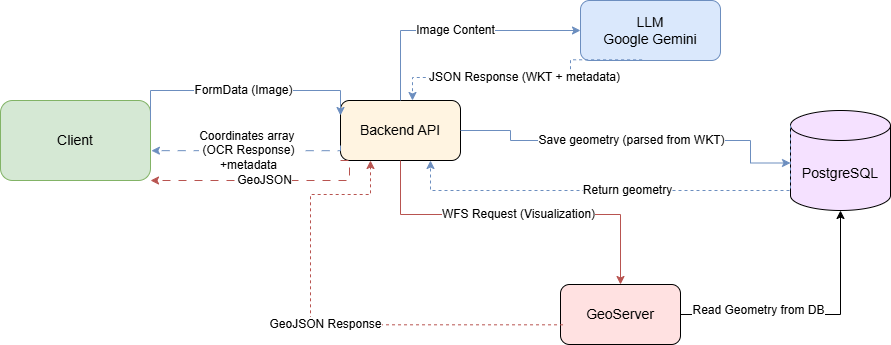

The diagram above was exported from draw.io. Its source (the exported page's mxGraphModel, read from the mxfile embedded in the PNG):
<mxGraphModel dx="2946" dy="1235" grid="1" gridSize="10" guides="1" tooltips="1" connect="1" arrows="1" fold="1" page="1" pageScale="1" pageWidth="1200" pageHeight="600" math="0" shadow="0">
  <root>
    <mxCell id="0" />
    <mxCell id="1" parent="0" />
    <mxCell id="client" parent="1" style="rounded=1;whiteSpace=wrap;html=1;fillColor=#d5e8d4;strokeColor=#82b366;fontSize=14;" value="Client" vertex="1">
      <mxGeometry height="80" width="150" x="40" y="260" as="geometry" />
    </mxCell>
    <mxCell id="backend" parent="1" style="rounded=1;whiteSpace=wrap;html=1;fillColor=#fff4e1;strokeColor=#000000;fontSize=14;" value="Backend API" vertex="1">
      <mxGeometry height="60" width="120" x="380" y="260" as="geometry" />
    </mxCell>
    <mxCell id="gemini" parent="1" style="rounded=1;whiteSpace=wrap;html=1;fillColor=#dae8fc;strokeColor=#6c8ebf;fontSize=14;" value="&lt;div&gt;LLM&lt;/div&gt;Google Gemini" vertex="1">
      <mxGeometry height="60" width="140" x="620" y="160" as="geometry" />
    </mxCell>
    <mxCell id="database" parent="1" style="shape=cylinder3;whiteSpace=wrap;html=1;boundedLbl=1;backgroundOutline=1;size=15;fillColor=#f5e1ff;strokeColor=#000000;fontSize=14;" value="PostgreSQL" vertex="1">
      <mxGeometry height="100" width="100" x="830" y="270" as="geometry" />
    </mxCell>
    <mxCell id="geoserver" parent="1" style="rounded=1;whiteSpace=wrap;html=1;fillColor=#ffe1e1;strokeColor=#000000;fontSize=14;" value="GeoServer" vertex="1">
      <mxGeometry height="60" width="120" x="600" y="444" as="geometry" />
    </mxCell>
    <mxCell id="edge1" edge="1" parent="1" source="client" style="edgeStyle=orthogonalEdgeStyle;rounded=0;orthogonalLoop=1;jettySize=auto;html=1;exitX=1;exitY=0.25;exitDx=0;exitDy=0;entryX=0;entryY=0.25;entryDx=0;entryDy=0;fontSize=12;fillColor=#dae8fc;strokeColor=#6c8ebf;" target="backend" value="FormData (Image)">
      <mxGeometry relative="1" as="geometry">
        <Array as="points">
          <mxPoint x="190" y="250" />
          <mxPoint x="380" y="250" />
        </Array>
      </mxGeometry>
    </mxCell>
    <mxCell id="edge2" edge="1" parent="1" style="edgeStyle=orthogonalEdgeStyle;rounded=0;orthogonalLoop=1;jettySize=auto;html=1;entryX=0;entryY=0.5;entryDx=0;entryDy=0;fontSize=12;fillColor=#dae8fc;strokeColor=#6c8ebf;" target="gemini" value="Image Content">
      <mxGeometry relative="1" as="geometry">
        <Array as="points">
          <mxPoint x="440" y="190" />
        </Array>
        <mxPoint x="440" y="260" as="sourcePoint" />
      </mxGeometry>
    </mxCell>
    <mxCell id="edge4" edge="1" parent="1" source="backend" style="edgeStyle=orthogonalEdgeStyle;rounded=0;orthogonalLoop=1;jettySize=auto;html=1;exitX=1;exitY=0.5;exitDx=0;exitDy=0;entryX=0;entryY=0;entryDx=0;entryDy=52.5;entryPerimeter=0;fontSize=12;fillColor=#dae8fc;strokeColor=#6c8ebf;" target="database" value="Save geometry (parsed from WKT)">
      <mxGeometry relative="1" as="geometry">
        <Array as="points">
          <mxPoint x="550" y="290" />
          <mxPoint x="550" y="300" />
          <mxPoint x="790" y="300" />
          <mxPoint x="790" y="323" />
        </Array>
      </mxGeometry>
    </mxCell>
    <mxCell id="edge5" edge="1" parent="1" source="database" style="edgeStyle=orthogonalEdgeStyle;rounded=0;orthogonalLoop=1;jettySize=auto;html=1;exitX=0;exitY=0;exitDx=0;exitDy=15;exitPerimeter=0;entryX=0.75;entryY=1;entryDx=0;entryDy=0;dashed=1;fontSize=12;fillColor=#dae8fc;strokeColor=#6c8ebf;" target="backend" value="Return geometry">
      <mxGeometry relative="1" as="geometry">
        <Array as="points">
          <mxPoint x="830" y="350" />
          <mxPoint x="470" y="350" />
        </Array>
      </mxGeometry>
    </mxCell>
    <mxCell id="edge6" edge="1" parent="1" source="backend" style="edgeStyle=orthogonalEdgeStyle;rounded=0;orthogonalLoop=1;jettySize=auto;html=1;exitX=0;exitY=0.75;exitDx=0;exitDy=0;fontSize=12;fillColor=#dae8fc;strokeColor=#6c8ebf;entryX=1.006;entryY=0.627;entryDx=0;entryDy=0;entryPerimeter=0;dashed=1;dashPattern=8 8;" target="client" value="&lt;div&gt;Coordinates array&amp;nbsp;&lt;/div&gt;&lt;div&gt;(OCR Response)&lt;/div&gt;&lt;div&gt;+metadata&lt;/div&gt;">
      <mxGeometry relative="1" as="geometry">
        <Array as="points">
          <mxPoint x="380" y="310" />
        </Array>
        <mxPoint x="160" y="310" as="targetPoint" />
      </mxGeometry>
    </mxCell>
    <mxCell id="edge7" edge="1" parent="1" style="edgeStyle=orthogonalEdgeStyle;rounded=0;orthogonalLoop=1;jettySize=auto;html=1;entryX=0.5;entryY=0;entryDx=0;entryDy=0;fontSize=12;fillColor=#f8cecc;strokeColor=#b85450;" target="geoserver" value="WFS Request (Visualization)">
      <mxGeometry relative="1" as="geometry">
        <Array as="points">
          <mxPoint x="440" y="374" />
          <mxPoint x="660" y="374" />
        </Array>
        <mxPoint x="440" y="320" as="sourcePoint" />
      </mxGeometry>
    </mxCell>
    <mxCell id="edge8" edge="1" parent="1" source="geoserver" style="edgeStyle=orthogonalEdgeStyle;rounded=0;orthogonalLoop=1;jettySize=auto;html=1;exitX=1;exitY=0.5;exitDx=0;exitDy=0;fontSize=12;entryX=0.5;entryY=1;entryDx=0;entryDy=0;entryPerimeter=0;" target="database" value="Read Geometry from DB">
      <mxGeometry relative="1" x="-0.4059" y="4" as="geometry">
        <mxPoint as="offset" />
        <Array as="points">
          <mxPoint x="880" y="474" />
        </Array>
        <mxPoint x="1080" y="370" as="targetPoint" />
      </mxGeometry>
    </mxCell>
    <mxCell id="edge9" edge="1" parent="1" source="geoserver" style="edgeStyle=orthogonalEdgeStyle;rounded=0;orthogonalLoop=1;jettySize=auto;html=1;exitX=0.021;exitY=0.672;exitDx=0;exitDy=0;dashed=1;fontSize=12;fillColor=#f8cecc;strokeColor=#b85450;exitPerimeter=0;" value="GeoJSON Response">
      <mxGeometry relative="1" as="geometry">
        <Array as="points">
          <mxPoint x="350" y="484" />
          <mxPoint x="350" y="354" />
          <mxPoint x="410" y="354" />
        </Array>
        <mxPoint x="410" y="320" as="targetPoint" />
      </mxGeometry>
    </mxCell>
    <mxCell id="KoxSeZOGizmA4xPVwuVt-1" edge="1" parent="1" source="gemini" style="edgeStyle=orthogonalEdgeStyle;rounded=0;orthogonalLoop=1;jettySize=auto;html=1;exitX=0.44;exitY=0.989;exitDx=0;exitDy=0;fontSize=12;exitPerimeter=0;dashed=1;fillColor=#dae8fc;strokeColor=#6c8ebf;" value="JSON Response (WKT + metadata)">
      <mxGeometry relative="1" as="geometry">
        <Array as="points">
          <mxPoint x="610" y="219" />
          <mxPoint x="610" y="237" />
          <mxPoint x="452" y="237" />
        </Array>
        <mxPoint x="1000" y="277" as="sourcePoint" />
        <mxPoint x="452" y="260" as="targetPoint" />
      </mxGeometry>
    </mxCell>
    <mxCell id="KoxSeZOGizmA4xPVwuVt-3" edge="1" parent="1" source="backend" style="edgeStyle=orthogonalEdgeStyle;rounded=0;orthogonalLoop=1;jettySize=auto;html=1;exitX=0;exitY=1;exitDx=0;exitDy=0;fontSize=12;fillColor=#f8cecc;strokeColor=#b85450;entryX=1;entryY=1;entryDx=0;entryDy=0;dashed=1;dashPattern=8 8;" target="client" value="GeoJSON">
      <mxGeometry relative="1" as="geometry">
        <Array as="points">
          <mxPoint x="389" y="320" />
          <mxPoint x="389" y="340" />
        </Array>
        <mxPoint x="389" y="390" as="sourcePoint" />
        <mxPoint x="200" y="395" as="targetPoint" />
      </mxGeometry>
    </mxCell>
  </root>
</mxGraphModel>